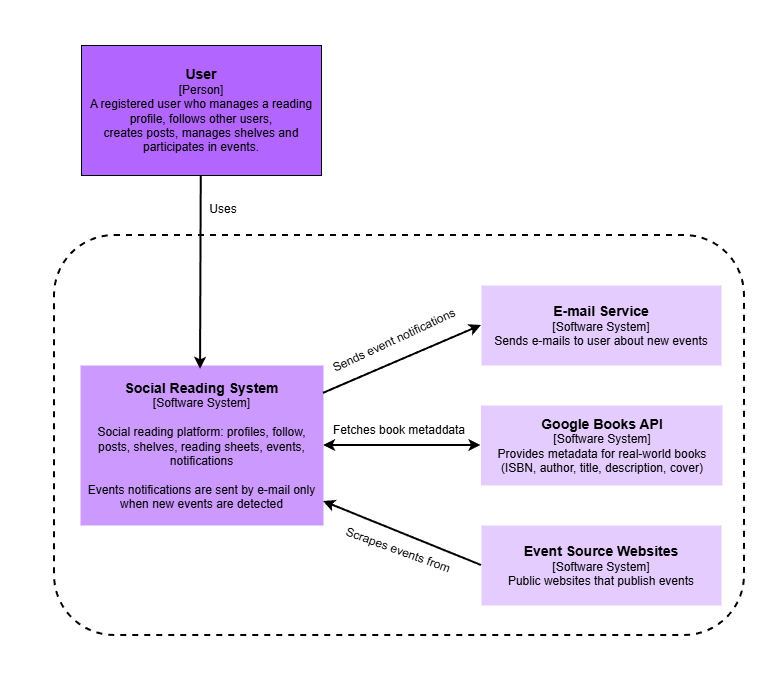

The diagram above was exported from draw.io. Its source (the exported page's mxGraphModel, read from the mxfile embedded in the PNG):
<mxGraphModel dx="1786" dy="981" grid="1" gridSize="10" guides="1" tooltips="1" connect="1" arrows="1" fold="1" page="1" pageScale="1" pageWidth="827" pageHeight="1169" background="light-dark(#FFFFFF,#FFFFFF)" math="0" shadow="0">
  <root>
    <mxCell id="0" />
    <mxCell id="1" parent="0" />
    <mxCell id="AEg5CcKE85ckosEHno_K-1" parent="1" style="text;strokeColor=default;fillColor=light-dark(#B266FF,#B266FF);align=center;verticalAlign=middle;spacingLeft=4;spacingRight=4;overflow=hidden;points=[[0,0.5],[1,0.5]];portConstraint=eastwest;rotatable=0;whiteSpace=wrap;html=1;" value="&lt;div&gt;&lt;b&gt;&lt;font style=&quot;font-size: 14px; color: light-dark(rgb(0, 0, 0), rgb(255, 253, 254));&quot;&gt;User&lt;/font&gt;&lt;/b&gt;&lt;/div&gt;&lt;div&gt;&lt;span style=&quot;background-color: transparent;&quot;&gt;&lt;font style=&quot;color: light-dark(rgb(0, 0, 0), rgb(255, 253, 254));&quot;&gt;[Person]&lt;/font&gt;&lt;/span&gt;&lt;/div&gt;&lt;div&gt;&lt;font style=&quot;color: light-dark(rgb(0, 0, 0), rgb(255, 253, 254));&quot;&gt;A registered user who manages a reading profile, follows other users,&lt;/font&gt;&lt;/div&gt;&lt;div&gt;&lt;font style=&quot;color: light-dark(rgb(0, 0, 0), rgb(255, 253, 254));&quot;&gt;creates posts, manages shelves and participates in events.&lt;/font&gt;&lt;/div&gt;" vertex="1">
      <mxGeometry height="130" width="240" x="105" y="160" as="geometry" />
    </mxCell>
    <mxCell id="AEg5CcKE85ckosEHno_K-2" parent="1" style="text;strokeColor=none;fillColor=light-dark(#CC99FF,#CC99FF);align=center;verticalAlign=middle;spacingLeft=4;spacingRight=4;overflow=hidden;points=[[0,0.5],[1,0.5]];portConstraint=eastwest;rotatable=0;whiteSpace=wrap;html=1;" value="&lt;font style=&quot;font-size: 14px;&quot;&gt;&lt;b&gt;Social Reading System&lt;/b&gt;&lt;/font&gt;&lt;div&gt;[Software System]&lt;/div&gt;&lt;div&gt;&lt;br&gt;&lt;/div&gt;&lt;div&gt;Social reading platform: profiles, follow, posts, shelves, reading sheets, events, notifications&lt;/div&gt;&lt;div&gt;&lt;br&gt;&lt;/div&gt;&lt;div&gt;Events notifications are sent by e-mail only when new events are detected&lt;/div&gt;" vertex="1">
      <mxGeometry height="160" width="243" x="104" y="480" as="geometry" />
    </mxCell>
    <mxCell id="AEg5CcKE85ckosEHno_K-3" parent="1" style="text;strokeColor=none;fillColor=light-dark(#E5CCFF,#E5CCFF);align=center;verticalAlign=middle;spacingLeft=4;spacingRight=4;overflow=hidden;points=[[0,0.5],[1,0.5]];portConstraint=eastwest;rotatable=0;whiteSpace=wrap;html=1;" value="&lt;font style=&quot;color: light-dark(rgb(0, 0, 0), rgb(0, 0, 0)); font-size: 14px;&quot;&gt;&lt;b style=&quot;&quot;&gt;E-mail Service&lt;/b&gt;&lt;/font&gt;&lt;div&gt;&lt;font style=&quot;color: light-dark(rgb(0, 0, 0), rgb(0, 0, 0));&quot;&gt;[Software System]&lt;/font&gt;&lt;/div&gt;&lt;div&gt;&lt;font style=&quot;color: light-dark(rgb(0, 0, 0), rgb(0, 0, 0));&quot;&gt;Sends e-mails to user about new events&lt;/font&gt;&lt;/div&gt;" vertex="1">
      <mxGeometry height="80" width="240" x="505" y="400" as="geometry" />
    </mxCell>
    <mxCell id="AEg5CcKE85ckosEHno_K-4" parent="1" style="text;strokeColor=none;fillColor=light-dark(#E5CCFF,#E5CCFF);align=center;verticalAlign=middle;spacingLeft=4;spacingRight=4;overflow=hidden;points=[[0,0.5],[1,0.5]];portConstraint=eastwest;rotatable=0;whiteSpace=wrap;html=1;" value="&lt;font style=&quot;color: light-dark(rgb(0, 0, 0), rgb(0, 0, 0));&quot;&gt;&lt;b&gt;&lt;font style=&quot;font-size: 14px;&quot;&gt;Google Books API&lt;/font&gt;&lt;br&gt;&lt;/b&gt;&lt;/font&gt;&lt;div&gt;&lt;font style=&quot;color: light-dark(rgb(0, 0, 0), rgb(0, 0, 0));&quot;&gt;[Software System]&lt;/font&gt;&lt;/div&gt;&lt;div&gt;&lt;font style=&quot;color: light-dark(rgb(0, 0, 0), rgb(0, 0, 0));&quot;&gt;Provides metadata for real-world books (ISBN, author, title, description, cover)&lt;/font&gt;&lt;/div&gt;" vertex="1">
      <mxGeometry height="80" width="241.5" x="504.5" y="520" as="geometry" />
    </mxCell>
    <mxCell id="AEg5CcKE85ckosEHno_K-5" parent="1" style="text;strokeColor=none;fillColor=light-dark(#E5CCFF,#E5CCFF);align=center;verticalAlign=middle;spacingLeft=4;spacingRight=4;overflow=hidden;points=[[0,0.5],[1,0.5]];portConstraint=eastwest;rotatable=0;whiteSpace=wrap;html=1;" value="&lt;div&gt;&lt;font style=&quot;color: light-dark(rgb(0, 0, 0), rgb(22, 22, 22)); font-size: 14px;&quot;&gt;&lt;b&gt;Event Source Websites&lt;/b&gt;&lt;/font&gt;&lt;/div&gt;&lt;div&gt;&lt;font style=&quot;color: light-dark(rgb(0, 0, 0), rgb(22, 22, 22));&quot;&gt;[Software System]&lt;/font&gt;&lt;/div&gt;&lt;div&gt;&lt;font style=&quot;color: light-dark(rgb(0, 0, 0), rgb(22, 22, 22));&quot;&gt;Public websites that publish events&lt;/font&gt;&lt;/div&gt;" vertex="1">
      <mxGeometry height="80" width="240" x="505" y="640" as="geometry" />
    </mxCell>
    <mxCell id="AEg5CcKE85ckosEHno_K-7" edge="1" parent="1" source="AEg5CcKE85ckosEHno_K-1" style="endArrow=classic;html=1;rounded=0;entryX=0.494;entryY=0.024;entryDx=0;entryDy=0;entryPerimeter=0;strokeColor=light-dark(#000000,#000000);strokeWidth=2;" target="AEg5CcKE85ckosEHno_K-2" value="">
      <mxGeometry height="50" relative="1" width="50" as="geometry">
        <mxPoint x="224" y="340" as="sourcePoint" />
        <mxPoint x="284" y="460" as="targetPoint" />
      </mxGeometry>
    </mxCell>
    <mxCell id="AEg5CcKE85ckosEHno_K-13" edge="1" parent="1" source="AEg5CcKE85ckosEHno_K-2" style="endArrow=classic;html=1;rounded=0;entryX=0;entryY=0.5;entryDx=0;entryDy=0;strokeColor=light-dark(#000000,#000000);strokeWidth=2;" target="AEg5CcKE85ckosEHno_K-3" value="">
      <mxGeometry height="50" relative="1" width="50" as="geometry">
        <mxPoint x="326" y="420" as="sourcePoint" />
        <mxPoint x="325" y="567" as="targetPoint" />
      </mxGeometry>
    </mxCell>
    <mxCell id="AEg5CcKE85ckosEHno_K-15" edge="1" parent="1" source="AEg5CcKE85ckosEHno_K-5" style="endArrow=classic;html=1;rounded=0;strokeColor=light-dark(#000000,#000000);strokeWidth=2;exitX=0;exitY=0.5;exitDx=0;exitDy=0;entryX=1;entryY=0.85;entryDx=0;entryDy=0;entryPerimeter=0;" target="AEg5CcKE85ckosEHno_K-2" value="">
      <mxGeometry height="50" relative="1" width="50" as="geometry">
        <mxPoint x="415" y="767" as="sourcePoint" />
        <mxPoint x="385" y="620" as="targetPoint" />
      </mxGeometry>
    </mxCell>
    <mxCell id="AEg5CcKE85ckosEHno_K-16" edge="1" parent="1" source="AEg5CcKE85ckosEHno_K-2" style="endArrow=classic;startArrow=classic;html=1;rounded=0;entryX=0;entryY=0.5;entryDx=0;entryDy=0;strokeColor=light-dark(#000000,#040404);strokeWidth=2;" target="AEg5CcKE85ckosEHno_K-4" value="">
      <mxGeometry height="50" relative="1" width="50" as="geometry">
        <mxPoint x="525" y="510" as="sourcePoint" />
        <mxPoint x="575" y="460" as="targetPoint" />
      </mxGeometry>
    </mxCell>
    <mxCell id="AEg5CcKE85ckosEHno_K-17" parent="1" style="text;html=1;whiteSpace=wrap;strokeColor=none;fillColor=none;align=center;verticalAlign=middle;rounded=0;rotation=-25;" value="&lt;font style=&quot;color: light-dark(rgb(0, 0, 0), rgb(1, 1, 1));&quot;&gt;Sends event notifications&lt;/font&gt;" vertex="1">
      <mxGeometry height="30" width="140" x="348" y="440" as="geometry" />
    </mxCell>
    <mxCell id="AEg5CcKE85ckosEHno_K-22" parent="1" style="text;html=1;whiteSpace=wrap;strokeColor=none;fillColor=none;align=center;verticalAlign=middle;rounded=0;" value="&lt;font style=&quot;color: light-dark(rgb(0, 0, 0), rgb(0, 0, 0));&quot;&gt;Fetches book metaddata&lt;/font&gt;" vertex="1">
      <mxGeometry height="30" width="150" x="348" y="530" as="geometry" />
    </mxCell>
    <mxCell id="AEg5CcKE85ckosEHno_K-25" parent="1" style="text;html=1;whiteSpace=wrap;strokeColor=none;fillColor=none;align=center;verticalAlign=middle;rounded=0;" value="&lt;font style=&quot;color: light-dark(rgb(0, 0, 0), rgb(0, 0, 0));&quot;&gt;Uses&lt;/font&gt;" vertex="1">
      <mxGeometry height="30" width="60" x="217" y="309" as="geometry" />
    </mxCell>
    <mxCell id="AEg5CcKE85ckosEHno_K-31" parent="1" style="rounded=1;whiteSpace=wrap;html=1;strokeColor=light-dark(#000000,#000000);fontColor=#FFFFFF;fillColor=none;dashed=1;strokeWidth=2;" value="" vertex="1">
      <mxGeometry height="400" width="690" x="78" y="350" as="geometry" />
    </mxCell>
    <mxCell id="AEg5CcKE85ckosEHno_K-32" parent="1" style="rounded=0;whiteSpace=wrap;html=1;strokeColor=none;fontColor=#FFFFFF;fillColor=none;" value="" vertex="1">
      <mxGeometry height="680" width="780" x="24" y="115" as="geometry" />
    </mxCell>
    <mxCell id="AEg5CcKE85ckosEHno_K-33" parent="1" style="text;html=1;whiteSpace=wrap;strokeColor=none;fillColor=none;align=center;verticalAlign=middle;rounded=0;rotation=20;" value="&lt;font style=&quot;color: light-dark(rgb(0, 0, 0), rgb(0, 0, 0));&quot;&gt;Scrapes events from&lt;/font&gt;" vertex="1">
      <mxGeometry height="30" width="150" x="347" y="650" as="geometry" />
    </mxCell>
  </root>
</mxGraphModel>